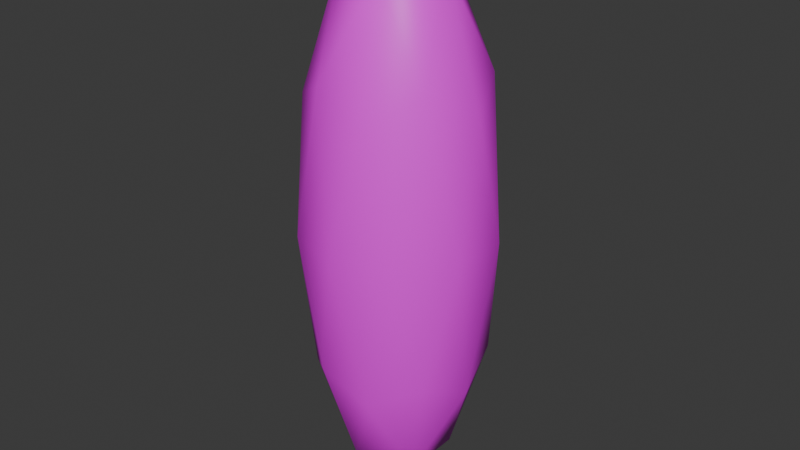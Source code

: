 # Source: Tree.blend  (saved by Blender 4.0.36; exported with 4.5.12 LTS)
import bpy
from mathutils import Matrix  # noqa: F401  (used for matrix-valued properties, if any)

bpy.ops.wm.read_factory_settings(use_empty=True)
scene = bpy.context.scene
scene.name = 'Scene'

# ---- collections
col_collection = bpy.data.collections.new('Collection'); scene.collection.children.link(col_collection)

# ---- images (referenced by path relative to the original .blend; pixels are not part of the script)
import os
ASSET_DIR = os.environ.get("B2B_ASSET_DIR", "")  # directory of the original .blend (textures are referenced by path, not embedded)
HERE = os.path.dirname(os.path.abspath(__file__))  # packed textures are extracted next to this script under _unpacked/

def load_image(name, relpath, width, height, colorspace="sRGB"):
    """Load a texture the original file referenced (path relative to the .blend, or extracted next to this script)."""
    p = next((c for c in (os.path.join(HERE, relpath), os.path.join(ASSET_DIR, relpath)) if relpath and os.path.exists(c)), "")
    if p:
        img = bpy.data.images.load(p, check_existing=True)
        img.name = name
    else:  # same state as the original file: an image datablock whose file is absent (Cycles renders it pink)
        img = bpy.data.images.new(name, width, height)
        img.source = "FILE"
        img.filepath = "//" + (relpath or name)
    img.colorspace_settings.name = colorspace
    return img
img_df_colorpalette_png = load_image('DF_ColorPalette.png', 'DF_ColorPalette.png', 1024, 1024, 'sRGB')

# ---- materials (node trees are filled in below, after node groups)
mat_material = bpy.data.materials.new('Material')
mat_material.use_transparent_shadow = False

# ---- node groups
ng_auto_smooth = bpy.data.node_groups.new('Auto Smooth', 'GeometryNodeTree')
_s = ng_auto_smooth.interface.new_socket(name='Geometry', in_out='OUTPUT', socket_type='NodeSocketGeometry')
_s = ng_auto_smooth.interface.new_socket(name='Geometry', in_out='INPUT', socket_type='NodeSocketGeometry')
_s = ng_auto_smooth.interface.new_socket(name='Angle', in_out='INPUT', socket_type='NodeSocketFloat')
_s.subtype = 'ANGLE'
_s.min_value = 0.0
_s.max_value = 3.142
ng_auto_smooth.is_modifier = True
_N = ng_auto_smooth.nodes; _L = ng_auto_smooth.links
n0 = _N.new('NodeGroupOutput'); n0.name = 'Group Output'; n0.location = (480, -100)
n1 = _N.new('NodeGroupInput'); n1.name = 'Group Input'; n1.location = (-420, -300)
n2 = _N.new('NodeGroupInput'); n2.name = 'Group Input.001'; n2.location = (-60, -100)
n3 = _N.new('GeometryNodeSetShadeSmooth'); n3.name = 'Set Shade Smooth'; n3.location = (120, -100)
n3.domain = 'EDGE'
n4 = _N.new('GeometryNodeSetShadeSmooth'); n4.name = 'Set Shade Smooth.001'; n4.location = (300, -100)
n5 = _N.new('GeometryNodeInputMeshEdgeAngle'); n5.name = 'Edge Angle'; n5.location = (-420, -220)
n6 = _N.new('GeometryNodeInputEdgeSmooth'); n6.name = 'Is Edge Smooth'; n6.location = (-60, -160)
n7 = _N.new('GeometryNodeInputShadeSmooth'); n7.name = 'Is Face Smooth'; n7.location = (-240, -340)
n8 = _N.new('FunctionNodeBooleanMath'); n8.name = 'Boolean Math'; n8.location = (-60, -220)
n9 = _N.new('FunctionNodeCompare'); n9.name = 'Compare'; n9.location = (-240, -180)
n9.operation = 'LESS_EQUAL'
_L.new(n5.outputs[0], n9.inputs[0])
_L.new(n4.outputs[0], n0.inputs[0])
_L.new(n1.outputs[1], n9.inputs[1])
_L.new(n9.outputs[0], n8.inputs[0])
_L.new(n7.outputs[0], n8.inputs[1])
_L.new(n2.outputs[0], n3.inputs[0])
_L.new(n6.outputs[0], n3.inputs[1])
_L.new(n3.outputs[0], n4.inputs[0])
_L.new(n8.outputs[0], n3.inputs[2])
n0.is_active_output = True

# ---- material node trees
mat_material.use_nodes = True; mat_material.node_tree.nodes.clear()
_N = mat_material.node_tree.nodes; _L = mat_material.node_tree.links
n0 = _N.new('ShaderNodeBsdfPrincipled'); n0.name = 'Principled BSDF'; n0.location = (10, 300)
n0.inputs[3].default_value = 1.45
n1 = _N.new('ShaderNodeOutputMaterial'); n1.name = 'Material Output'; n1.location = (300, 300)
n2 = _N.new('ShaderNodeTexImage'); n2.name = 'Image Texture'; n2.location = (-500, 161)
n2.image = img_df_colorpalette_png
n2.interpolation = 'Closest'
_L.new(n0.outputs[0], n1.inputs[0])
_L.new(n2.outputs[0], n0.inputs[0])
n1.is_active_output = True

# ---- world
world_world = bpy.data.worlds.new('World'); scene.world = world_world
world_world.use_nodes = True; world_world.node_tree.nodes.clear()
_N = world_world.node_tree.nodes; _L = world_world.node_tree.links
n0 = _N.new('ShaderNodeOutputWorld'); n0.name = 'World Output'; n0.location = (300, 300)
n1 = _N.new('ShaderNodeBackground'); n1.name = 'Background'; n1.location = (10, 300)
n1.inputs[0].default_value = (0.05088, 0.05088, 0.05088, 1.0)
_L.new(n1.outputs[0], n0.inputs[0])
n0.is_active_output = True
world_world.color = (0.05088, 0.05088, 0.05088)
world_world.use_sun_shadow = False
world_world.sun_shadow_jitter_overblur = 0.0

# ---- meshes
me_icosphere = bpy.data.meshes.new('Icosphere')
me_icosphere.from_pydata([(0.0, 0.0, 0.0), (0.7236, -0.5257, 0.5528), (-0.2764, -0.8506, 0.5528), (-0.8944, 0.0, 0.5528), (-0.2764, 0.8506, 0.5528), (0.7236, 0.5257, 0.5528), (0.2764, -0.8506, 1.447), (-0.7236, -0.5257, 1.447), (-0.7236, 0.5257, 1.447), (0.2764, 0.8506, 1.447), (0.8944, 0.0, 1.447), (0.0, 0.0, 2.0), (-0.1625, -0.5, 0.1493), (0.4253, -0.309, 0.1493), (0.2629, -0.809, 0.4743), (0.8506, 0.0, 0.4743), (0.4253, 0.309, 0.1493), (-0.5257, 0.0, 0.1493), (-0.6882, -0.5, 0.4743), (-0.1625, 0.5, 0.1493), (-0.6882, 0.5, 0.4743), (0.2629, 0.809, 0.4743), (0.9511, -0.309, 1.0), (0.9511, 0.309, 1.0), (0.0, -1.0, 1.0), (0.5878, -0.809, 1.0), (-0.9511, -0.309, 1.0), (-0.5878, -0.809, 1.0), (-0.5878, 0.809, 1.0), (-0.9511, 0.309, 1.0), (0.5878, 0.809, 1.0), (0.0, 1.0, 1.0), (0.6882, -0.5, 1.526), (-0.2629, -0.809, 1.526), (-0.8506, 0.0, 1.526), (-0.2629, 0.809, 1.526), (0.6882, 0.5, 1.526), (0.1625, -0.5, 1.851), (0.5257, 0.0, 1.851), (-0.4253, -0.309, 1.851), (-0.4253, 0.309, 1.851), (0.1625, 0.5, 1.851)], [], [(0, 13, 12), (1, 13, 15), (0, 12, 17), (0, 17, 19), (0, 19, 16), (1, 15, 22), (2, 14, 24), (3, 18, 26), (4, 20, 28), (5, 21, 30), (1, 22, 25), (2, 24, 27), (3, 26, 29), (4, 28, 31), (5, 30, 23), (6, 32, 37), (7, 33, 39), (8, 34, 40), (9, 35, 41), (10, 36, 38), (38, 41, 11), (38, 36, 41), (36, 9, 41), (41, 40, 11), (41, 35, 40), (35, 8, 40), (40, 39, 11), (40, 34, 39), (34, 7, 39), (39, 37, 11), (39, 33, 37), (33, 6, 37), (37, 38, 11), (37, 32, 38), (32, 10, 38), (23, 36, 10), (23, 30, 36), (30, 9, 36), (31, 35, 9), (31, 28, 35), (28, 8, 35), (29, 34, 8), (29, 26, 34), (26, 7, 34), (27, 33, 7), (27, 24, 33), (24, 6, 33), (25, 32, 6), (25, 22, 32), (22, 10, 32), (30, 31, 9), (30, 21, 31), (21, 4, 31), (28, 29, 8), (28, 20, 29), (20, 3, 29), (26, 27, 7), (26, 18, 27), (18, 2, 27), (24, 25, 6), (24, 14, 25), (14, 1, 25), (22, 23, 10), (22, 15, 23), (15, 5, 23), (16, 21, 5), (16, 19, 21), (19, 4, 21), (19, 20, 4), (19, 17, 20), (17, 3, 20), (17, 18, 3), (17, 12, 18), (12, 2, 18), (15, 16, 5), (15, 13, 16), (13, 0, 16), (12, 14, 2), (12, 13, 14), (13, 1, 14)])
me_icosphere.polygons.foreach_set('use_smooth', [True] * 80)
_uv = me_icosphere.uv_layers.new(name='UVMap')
_uv.uv.foreach_set('vector', [0.3433, 0.3893, 0.3433, 0.3893, 0.3433, 0.3893, 0.3433, 0.3893, 0.3433, 0.3893, 0.3433, 0.3893, 0.3433, 0.3893, 0.3433, 0.3893, 0.3433, 0.3893, 0.3433, 0.3893, 0.3433, 0.3893, 0.3433, 0.3893, 0.3433, 0.3893, 0.3433, 0.3893, 0.3433, 0.3893, 0.3433, 0.3893, 0.3433, 0.3893, 0.3433, 0.3893, 0.3433, 0.3893, 0.3433, 0.3893, 0.3433, 0.3893, 0.3433, 0.3893, 0.3433, 0.3893, 0.3433, 0.3893, 0.3433, 0.3893, 0.3433, 0.3893, 0.3433, 0.3893, 0.3433, 0.3893, 0.3433, 0.3893, 0.3433, 0.3893, 0.3433, 0.3893, 0.3433, 0.3893, 0.3433, 0.3893, 0.3433, 0.3893, 0.3433, 0.3893, 0.3433, 0.3893, 0.3433, 0.3893, 0.3433, 0.3893, 0.3433, 0.3893, 0.3433, 0.3893, 0.3433, 0.3893, 0.3433, 0.3893, 0.3433, 0.3893, 0.3433, 0.3893, 0.3433, 0.3893, 0.3433, 0.3893, 0.3433, 0.3893, 0.3433, 0.3893, 0.3433, 0.3893, 0.3433, 0.3893, 0.3433, 0.3893, 0.3433, 0.3893, 0.3433, 0.3893, 0.3433, 0.3893, 0.3433, 0.3893, 0.3433, 0.3893, 0.3433, 0.3893, 0.3433, 0.3893, 0.3433, 0.3893, 0.3433, 0.3893, 0.3433, 0.3893, 0.3433, 0.3893, 0.3433, 0.3893, 0.3433, 0.3893, 0.3433, 0.3893, 0.3433, 0.3893, 0.3433, 0.3893, 0.3433, 0.3893, 0.3433, 0.3893, 0.3433, 0.3893, 0.3433, 0.3893, 0.3433, 0.3893, 0.3433, 0.3893, 0.3433, 0.3893, 0.3433, 0.3893, 0.3433, 0.3893, 0.3433, 0.3893, 0.3433, 0.3893, 0.3433, 0.3893, 0.3433, 0.3893, 0.3433, 0.3893, 0.3433, 0.3893, 0.3433, 0.3893, 0.3433, 0.3893, 0.3433, 0.3893, 0.3433, 0.3893, 0.3433, 0.3893, 0.3433, 0.3893, 0.3433, 0.3893, 0.3433, 0.3893, 0.3433, 0.3893, 0.3433, 0.3893, 0.3433, 0.3893, 0.3433, 0.3893, 0.3433, 0.3893, 0.3433, 0.3893, 0.3433, 0.3893, 0.3433, 0.3893, 0.3433, 0.3893, 0.3433, 0.3893, 0.3433, 0.3893, 0.3433, 0.3893, 0.3433, 0.3893, 0.3433, 0.3893, 0.3433, 0.3893, 0.3433, 0.3893, 0.3433, 0.3893, 0.3433, 0.3893, 0.3433, 0.3893, 0.3433, 0.3893, 0.3433, 0.3893, 0.3433, 0.3893, 0.3433, 0.3893, 0.3433, 0.3893, 0.3433, 0.3893, 0.3433, 0.3893, 0.3433, 0.3893, 0.3433, 0.3893, 0.3433, 0.3893, 0.3433, 0.3893, 0.3433, 0.3893, 0.3433, 0.3893, 0.3433, 0.3893, 0.3433, 0.3893, 0.3433, 0.3893, 0.3433, 0.3893, 0.3433, 0.3893, 0.3433, 0.3893, 0.3433, 0.3893, 0.3433, 0.3893, 0.3433, 0.3893, 0.3433, 0.3893, 0.3433, 0.3893, 0.3433, 0.3893, 0.3433, 0.3893, 0.3433, 0.3893, 0.3433, 0.3893, 0.3433, 0.3893, 0.3433, 0.3893, 0.3433, 0.3893, 0.3433, 0.3893, 0.3433, 0.3893, 0.3433, 0.3893, 0.3433, 0.3893, 0.3433, 0.3893, 0.3433, 0.3893, 0.3433, 0.3893, 0.3433, 0.3893, 0.3433, 0.3893, 0.3433, 0.3893, 0.3433, 0.3893, 0.3433, 0.3893, 0.3433, 0.3893, 0.3433, 0.3893, 0.3433, 0.3893, 0.3433, 0.3893, 0.3433, 0.3893, 0.3433, 0.3893, 0.3433, 0.3893, 0.3433, 0.3893, 0.3433, 0.3893, 0.3433, 0.3893, 0.3433, 0.3893, 0.3433, 0.3893, 0.3433, 0.3893, 0.3433, 0.3893, 0.3433, 0.3893, 0.3433, 0.3893, 0.3433, 0.3893, 0.3433, 0.3893, 0.3433, 0.3893, 0.3433, 0.3893, 0.3433, 0.3893, 0.3433, 0.3893, 0.3433, 0.3893, 0.3433, 0.3893, 0.3433, 0.3893, 0.3433, 0.3893, 0.3433, 0.3893, 0.3433, 0.3893, 0.3433, 0.3893, 0.3433, 0.3893, 0.3433, 0.3893, 0.3433, 0.3893, 0.3433, 0.3893, 0.3433, 0.3893, 0.3433, 0.3893, 0.3433, 0.3893, 0.3433, 0.3893, 0.3433, 0.3893, 0.3433, 0.3893, 0.3433, 0.3893, 0.3433, 0.3893, 0.3433, 0.3893, 0.3433, 0.3893, 0.3433, 0.3893, 0.3433, 0.3893, 0.3433, 0.3893, 0.3433, 0.3893, 0.3433, 0.3893, 0.3433, 0.3893, 0.3433, 0.3893, 0.3433, 0.3893, 0.3433, 0.3893, 0.3433, 0.3893, 0.3433, 0.3893, 0.3433, 0.3893, 0.3433, 0.3893, 0.3433, 0.3893, 0.3433, 0.3893, 0.3433, 0.3893, 0.3433, 0.3893, 0.3433, 0.3893, 0.3433, 0.3893, 0.3433, 0.3893, 0.3433, 0.3893, 0.3433, 0.3893, 0.3433, 0.3893, 0.3433, 0.3893, 0.3433, 0.3893, 0.3433, 0.3893, 0.3433, 0.3893, 0.3433, 0.3893, 0.3433, 0.3893, 0.3433, 0.3893, 0.3433, 0.3893, 0.3433, 0.3893, 0.3433, 0.3893, 0.3433, 0.3893, 0.3433, 0.3893, 0.3433, 0.3893, 0.3433, 0.3893, 0.3433, 0.3893, 0.3433, 0.3893, 0.3433, 0.3893, 0.3433, 0.3893, 0.3433, 0.3893, 0.3433, 0.3893, 0.3433, 0.3893, 0.3433, 0.3893])
me_icosphere.materials.append(mat_material)
me_icosphere.update()

# ---- objects
ob_icosphere = bpy.data.objects.new('Icosphere', me_icosphere)

# ---- transforms, parenting, visibility, modifiers, constraints
ob_icosphere.location = (0.0, 0.0, 0.0)
ob_icosphere.scale = (1.0, 1.0, 3.0)
_m = ob_icosphere.modifiers.new('Auto Smooth', 'NODES')
_m.node_group = ng_auto_smooth
_gi = [s.identifier for s in ng_auto_smooth.interface.items_tree if s.item_type == 'SOCKET' and s.in_out == 'INPUT']
_m[_gi[1]] = 0.5236  # Angle

# ---- collection membership
col_collection.objects.link(ob_icosphere)

# ---- scene / render settings (as saved in the file)
scene.frame_start = 1; scene.frame_end = 250; scene.frame_set(1)
scene.render.engine = 'BLENDER_EEVEE_NEXT'
scene.cycles.sampling_pattern = 'TABULATED_SOBOL'
bpy.context.view_layer.update()

# ---- added for rendering (the .blend has no active camera and no usable light): camera, sun
cam_auto = bpy.data.cameras.new('AutoCamera')
cam_auto.lens = 50.0
cam_auto.sensor_width = 36.0
cam_auto.clip_end = 1000.0
ob_auto_camera = bpy.data.objects.new('AutoCamera', cam_auto)
scene.collection.objects.link(ob_auto_camera)
ob_auto_camera.location = (6.11055, -7.33266, 7.88844)
ob_auto_camera.rotation_euler = (1.09748, -7.21219e-08, 0.694738)
scene.camera = ob_auto_camera
light_auto_sun = bpy.data.lights.new('AutoSun', 'SUN')
light_auto_sun.energy = 3.0
light_auto_sun.angle = 0.0523599
ob_auto_sun = bpy.data.objects.new('AutoSun', light_auto_sun)
scene.collection.objects.link(ob_auto_sun)
ob_auto_sun.rotation_euler = (0.872665, 0.174533, 0.523599)
bpy.context.view_layer.update()
